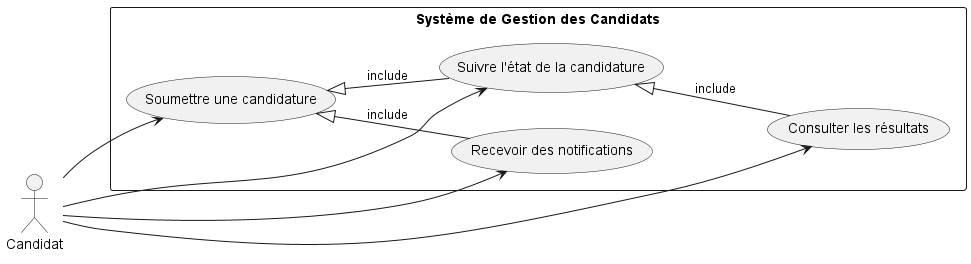

The diagram above was rendered by PlantUML. Its source (embedded in the PNG):
@startuml SystemeDeGestionDesCandidats
left to right direction

actor Candidat

rectangle "Système de Gestion des Candidats" {
  usecase "Soumettre une candidature" as UC1
  usecase "Suivre l'état de la candidature" as UC2
  usecase "Recevoir des notifications" as UC3
  usecase "Consulter les résultats" as UC4

  UC1 <|-- UC2 : include
  UC1 <|-- UC3 : include
  UC2 <|-- UC4 : include
}

Candidat --> UC1
Candidat --> UC2
Candidat --> UC3
Candidat --> UC4
@enduml